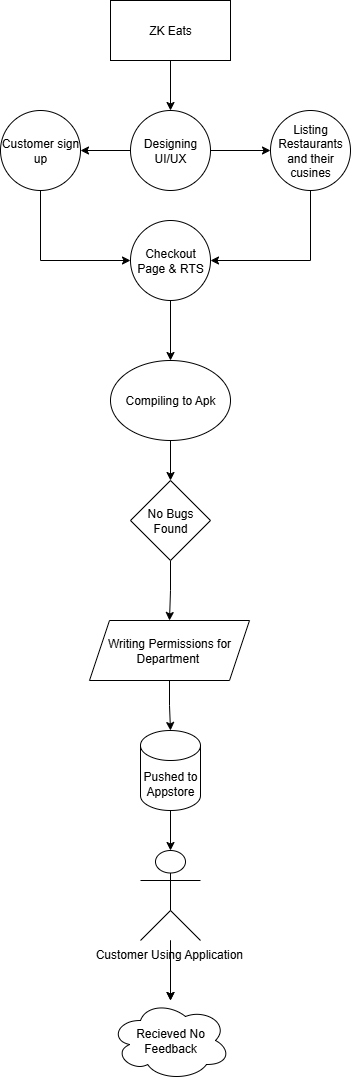

The diagram above was exported from draw.io. Its source (the exported page's mxGraphModel, read from the mxfile embedded in the PNG):
<mxGraphModel dx="1190" dy="644" grid="1" gridSize="10" guides="1" tooltips="1" connect="1" arrows="1" fold="1" page="1" pageScale="1" pageWidth="827" pageHeight="1169" math="0" shadow="0">
  <root>
    <mxCell id="0" />
    <mxCell id="1" parent="0" />
    <mxCell id="-bnvrokYZT6KtJf1mCJH-3" style="edgeStyle=orthogonalEdgeStyle;rounded=0;orthogonalLoop=1;jettySize=auto;html=1;entryX=0.5;entryY=0;entryDx=0;entryDy=0;" edge="1" parent="1" source="-bnvrokYZT6KtJf1mCJH-1" target="-bnvrokYZT6KtJf1mCJH-2">
      <mxGeometry relative="1" as="geometry" />
    </mxCell>
    <mxCell id="-bnvrokYZT6KtJf1mCJH-1" value="ZK Eats" style="rounded=0;whiteSpace=wrap;html=1;" vertex="1" parent="1">
      <mxGeometry x="230" y="40" width="120" height="60" as="geometry" />
    </mxCell>
    <mxCell id="-bnvrokYZT6KtJf1mCJH-5" value="" style="edgeStyle=orthogonalEdgeStyle;rounded=0;orthogonalLoop=1;jettySize=auto;html=1;" edge="1" parent="1" source="-bnvrokYZT6KtJf1mCJH-2" target="-bnvrokYZT6KtJf1mCJH-4">
      <mxGeometry relative="1" as="geometry" />
    </mxCell>
    <mxCell id="-bnvrokYZT6KtJf1mCJH-7" value="" style="edgeStyle=orthogonalEdgeStyle;rounded=0;orthogonalLoop=1;jettySize=auto;html=1;" edge="1" parent="1" source="-bnvrokYZT6KtJf1mCJH-2" target="-bnvrokYZT6KtJf1mCJH-6">
      <mxGeometry relative="1" as="geometry" />
    </mxCell>
    <mxCell id="-bnvrokYZT6KtJf1mCJH-2" value="Designing UI/UX" style="ellipse;whiteSpace=wrap;html=1;aspect=fixed;" vertex="1" parent="1">
      <mxGeometry x="250" y="150" width="80" height="80" as="geometry" />
    </mxCell>
    <mxCell id="-bnvrokYZT6KtJf1mCJH-27" style="edgeStyle=orthogonalEdgeStyle;rounded=0;orthogonalLoop=1;jettySize=auto;html=1;exitX=0.5;exitY=1;exitDx=0;exitDy=0;entryX=1;entryY=0.5;entryDx=0;entryDy=0;" edge="1" parent="1" source="-bnvrokYZT6KtJf1mCJH-4" target="-bnvrokYZT6KtJf1mCJH-8">
      <mxGeometry relative="1" as="geometry" />
    </mxCell>
    <mxCell id="-bnvrokYZT6KtJf1mCJH-4" value="Listing Restaurants and their cusines" style="ellipse;whiteSpace=wrap;html=1;aspect=fixed;" vertex="1" parent="1">
      <mxGeometry x="390" y="150" width="80" height="80" as="geometry" />
    </mxCell>
    <mxCell id="-bnvrokYZT6KtJf1mCJH-25" style="edgeStyle=orthogonalEdgeStyle;rounded=0;orthogonalLoop=1;jettySize=auto;html=1;exitX=0.5;exitY=1;exitDx=0;exitDy=0;entryX=0;entryY=0.5;entryDx=0;entryDy=0;" edge="1" parent="1" source="-bnvrokYZT6KtJf1mCJH-6" target="-bnvrokYZT6KtJf1mCJH-8">
      <mxGeometry relative="1" as="geometry" />
    </mxCell>
    <mxCell id="-bnvrokYZT6KtJf1mCJH-6" value="Customer sign up" style="ellipse;whiteSpace=wrap;html=1;aspect=fixed;" vertex="1" parent="1">
      <mxGeometry x="120" y="150" width="80" height="80" as="geometry" />
    </mxCell>
    <mxCell id="-bnvrokYZT6KtJf1mCJH-10" value="" style="edgeStyle=orthogonalEdgeStyle;rounded=0;orthogonalLoop=1;jettySize=auto;html=1;" edge="1" parent="1" source="-bnvrokYZT6KtJf1mCJH-8" target="-bnvrokYZT6KtJf1mCJH-9">
      <mxGeometry relative="1" as="geometry" />
    </mxCell>
    <mxCell id="-bnvrokYZT6KtJf1mCJH-8" value="Checkout Page &amp;amp; RTS" style="ellipse;whiteSpace=wrap;html=1;aspect=fixed;" vertex="1" parent="1">
      <mxGeometry x="250" y="260" width="80" height="80" as="geometry" />
    </mxCell>
    <mxCell id="-bnvrokYZT6KtJf1mCJH-12" value="" style="edgeStyle=orthogonalEdgeStyle;rounded=0;orthogonalLoop=1;jettySize=auto;html=1;" edge="1" parent="1" source="-bnvrokYZT6KtJf1mCJH-9" target="-bnvrokYZT6KtJf1mCJH-11">
      <mxGeometry relative="1" as="geometry" />
    </mxCell>
    <mxCell id="-bnvrokYZT6KtJf1mCJH-9" value="Compiling to Apk" style="ellipse;whiteSpace=wrap;html=1;" vertex="1" parent="1">
      <mxGeometry x="230" y="400" width="120" height="80" as="geometry" />
    </mxCell>
    <mxCell id="-bnvrokYZT6KtJf1mCJH-14" value="" style="edgeStyle=orthogonalEdgeStyle;rounded=0;orthogonalLoop=1;jettySize=auto;html=1;" edge="1" parent="1" source="-bnvrokYZT6KtJf1mCJH-11" target="-bnvrokYZT6KtJf1mCJH-13">
      <mxGeometry relative="1" as="geometry" />
    </mxCell>
    <mxCell id="-bnvrokYZT6KtJf1mCJH-11" value="No Bugs Found" style="rhombus;whiteSpace=wrap;html=1;" vertex="1" parent="1">
      <mxGeometry x="250" y="520" width="80" height="80" as="geometry" />
    </mxCell>
    <mxCell id="-bnvrokYZT6KtJf1mCJH-16" value="" style="edgeStyle=orthogonalEdgeStyle;rounded=0;orthogonalLoop=1;jettySize=auto;html=1;" edge="1" parent="1" source="-bnvrokYZT6KtJf1mCJH-13" target="-bnvrokYZT6KtJf1mCJH-15">
      <mxGeometry relative="1" as="geometry" />
    </mxCell>
    <mxCell id="-bnvrokYZT6KtJf1mCJH-13" value="Writing Permissions for Department&amp;nbsp;" style="shape=parallelogram;perimeter=parallelogramPerimeter;whiteSpace=wrap;html=1;fixedSize=1;" vertex="1" parent="1">
      <mxGeometry x="209" y="660" width="160" height="60" as="geometry" />
    </mxCell>
    <mxCell id="-bnvrokYZT6KtJf1mCJH-20" value="" style="edgeStyle=orthogonalEdgeStyle;rounded=0;orthogonalLoop=1;jettySize=auto;html=1;" edge="1" parent="1" source="-bnvrokYZT6KtJf1mCJH-15" target="-bnvrokYZT6KtJf1mCJH-17">
      <mxGeometry relative="1" as="geometry" />
    </mxCell>
    <mxCell id="-bnvrokYZT6KtJf1mCJH-15" value="Pushed to Appstore" style="shape=cylinder3;whiteSpace=wrap;html=1;boundedLbl=1;backgroundOutline=1;size=15;" vertex="1" parent="1">
      <mxGeometry x="260" y="770" width="60" height="80" as="geometry" />
    </mxCell>
    <mxCell id="-bnvrokYZT6KtJf1mCJH-22" value="" style="edgeStyle=orthogonalEdgeStyle;rounded=0;orthogonalLoop=1;jettySize=auto;html=1;" edge="1" parent="1" source="-bnvrokYZT6KtJf1mCJH-17" target="-bnvrokYZT6KtJf1mCJH-21">
      <mxGeometry relative="1" as="geometry" />
    </mxCell>
    <mxCell id="-bnvrokYZT6KtJf1mCJH-23" value="" style="edgeStyle=orthogonalEdgeStyle;rounded=0;orthogonalLoop=1;jettySize=auto;html=1;" edge="1" parent="1" source="-bnvrokYZT6KtJf1mCJH-17" target="-bnvrokYZT6KtJf1mCJH-21">
      <mxGeometry relative="1" as="geometry" />
    </mxCell>
    <mxCell id="-bnvrokYZT6KtJf1mCJH-17" value="Customer Using Application&amp;nbsp;" style="shape=umlActor;verticalLabelPosition=bottom;verticalAlign=top;html=1;outlineConnect=0;" vertex="1" parent="1">
      <mxGeometry x="260" y="890" width="60" height="90" as="geometry" />
    </mxCell>
    <mxCell id="-bnvrokYZT6KtJf1mCJH-21" value="Recieved No Feedback" style="ellipse;shape=cloud;whiteSpace=wrap;html=1;" vertex="1" parent="1">
      <mxGeometry x="230" y="1040" width="120" height="80" as="geometry" />
    </mxCell>
  </root>
</mxGraphModel>